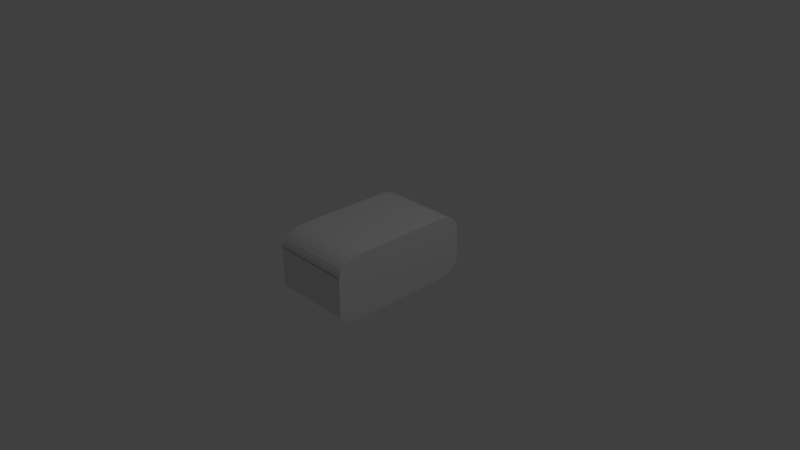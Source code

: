 # Source: spaceShip-shield.blend  (saved by Blender 2.78.0; exported with 4.5.12 LTS)
import bpy
from mathutils import Matrix  # noqa: F401  (used for matrix-valued properties, if any)

bpy.ops.wm.read_factory_settings(use_empty=True)
scene = bpy.context.scene
scene.name = 'Scene'

# ---- collections
col_collection_1 = bpy.data.collections.new('Collection 1'); scene.collection.children.link(col_collection_1)

# ---- materials (node trees are filled in below, after node groups)
mat_forceshieldmaterial = bpy.data.materials.new('ForceShieldMaterial')
mat_forceshieldmaterial.alpha_threshold = 0.0
mat_forceshieldmaterial.use_transparent_shadow = False
mat_forceshieldmaterial.roughness = 0.5

# ---- material node trees

# ---- world
world_world = bpy.data.worlds.new('World'); scene.world = world_world
world_world.color = (0.05088, 0.05088, 0.05088)
world_world.use_sun_shadow = False
world_world.sun_shadow_jitter_overblur = 0.0
world_world.cycles.sampling_method = 'MANUAL'

# ---- cameras
cam_camera = bpy.data.cameras.new('Camera')
cam_camera.clip_end = 100.0
cam_camera.lens = 35.0
cam_camera.sensor_width = 32.0
cam_camera.sensor_height = 18.0
cam_camera.ortho_scale = 7.314
cam_camera.dof.focus_distance = 0.0
cam_camera.dof.aperture_fstop = 128.0

# ---- lights
light_lamp = bpy.data.lights.new('Lamp', 'POINT')
light_lamp.transmission_factor = 0.0
light_lamp.cutoff_distance = 30.0
light_lamp.energy = 100.0
light_lamp.shadow_buffer_clip_start = 1.001
light_lamp.shadow_soft_size = 0.1
light_lamp.shadow_maximum_resolution = 0.006
light_lamp.use_absolute_resolution = True

# ---- meshes
me_cube_008 = bpy.data.meshes.new('Cube.008')
me_cube_008.from_pydata([(0.1573, -0.635, 0.3014), (0.1573, -0.635, 0.3101), (0.1575, 0.7044, 0.03895), (0.1573, 0.7038, 0.03821), (0.1573, -0.635, 0.03821), (0.1573, 0.4695, 0.5942), (0.1573, 0.238, 0.5942), (0.1573, 0.01447, 0.5942), (0.1573, -0.1996, 0.5942), (0.1573, 0.7038, 0.3014), (0.1573, -0.4007, 0.5942), (0.1573, 0.5301, 0.5843), (0.1573, 0.5866, 0.555), (0.1573, 0.6352, 0.5085), (0.1573, 0.6724, 0.4478), (0.1573, 0.6958, 0.3772), (0.1573, -0.627, 0.3772), (0.1573, -0.6036, 0.4478), (0.1573, -0.5663, 0.5085), (0.1573, -0.5178, 0.555), (0.1573, -0.4613, 0.5843), (0.1575, -0.6343, 0.03895), (0.1575, -0.6343, -0.165), (0.1575, 0.7044, -0.3689), (0.1575, 0.03504, -0.5886), (0.1575, 0.2526, -0.5886), (0.1575, -0.4001, -0.5886), (0.1575, -0.1825, -0.5886), (0.1575, -0.6343, -0.3689), (0.1575, 0.4701, -0.5886), (0.1575, -0.4607, -0.5811), (0.1575, -0.5172, -0.5592), (0.1575, -0.5657, -0.5243), (0.1575, -0.6029, -0.4788), (0.1575, -0.6264, -0.4258), (0.1575, 0.6964, -0.4258), (0.1575, 0.673, -0.4788), (0.1575, 0.6358, -0.5243), (0.1575, 0.5873, -0.5592), (0.1575, 0.5308, -0.5811), (-0.1575, -0.635, 0.3014), (-0.1575, -0.635, 0.3101), (-0.1573, 0.7044, 0.03895), (-0.1575, 0.7038, 0.03821), (-0.1575, -0.635, 0.03821), (-0.1575, 0.4695, 0.5942), (-0.1575, 0.238, 0.5942), (-0.1575, 0.01447, 0.5942), (-0.1575, -0.1996, 0.5942), (-0.1575, 0.7038, 0.3014), (-0.1575, -0.4007, 0.5942), (-0.1575, 0.5301, 0.5843), (-0.1575, 0.5866, 0.555), (-0.1575, 0.6352, 0.5085), (-0.1575, 0.6724, 0.4478), (-0.1575, 0.6958, 0.3772), (-0.1575, -0.627, 0.3772), (-0.1575, -0.6036, 0.4478), (-0.1575, -0.5663, 0.5085), (-0.1575, -0.5178, 0.555), (-0.1575, -0.4613, 0.5843), (-0.1573, -0.6343, 0.03895), (-0.1573, -0.6343, -0.165), (-0.1573, 0.7044, -0.3689), (-0.1573, 0.03504, -0.5886), (-0.1573, 0.2526, -0.5886), (-0.1573, -0.4001, -0.5886), (-0.1573, -0.1825, -0.5886), (-0.1573, -0.6343, -0.3689), (-0.1573, 0.4701, -0.5886), (-0.1573, -0.4607, -0.5811), (-0.1573, -0.5172, -0.5592), (-0.1573, -0.5657, -0.5243), (-0.1573, -0.6029, -0.4788), (-0.1573, -0.6264, -0.4258), (-0.1573, 0.6964, -0.4258), (-0.1573, 0.673, -0.4788), (-0.1573, 0.6358, -0.5243), (-0.1573, 0.5873, -0.5592), (-0.1573, 0.5308, -0.5811)], [], [(0, 1, 4, 21, 22, 28, 34, 33, 32, 31, 30, 26, 27, 24, 25, 29, 39, 38, 37, 36, 35, 23, 2, 3, 9, 15, 14, 13, 12, 11, 5, 6, 7, 8, 10, 20, 19, 18, 17, 16), (33, 34, 74, 73), (69, 65, 64, 67, 66, 70, 71, 72, 73, 74, 68, 62, 61, 44, 41, 40, 56, 57, 58, 59, 60, 50, 48, 47, 46, 45, 51, 52, 53, 54, 55, 49, 43, 42, 63, 75, 76, 77, 78, 79), (35, 36, 76, 75), (5, 11, 51, 45), (28, 22, 62, 68), (18, 19, 59, 58), (4, 1, 41, 44), (13, 14, 54, 53), (36, 37, 77, 76), (39, 29, 69, 79), (31, 32, 72, 71), (21, 4, 44, 61), (14, 15, 55, 54), (16, 17, 57, 56), (9, 3, 43, 49), (23, 35, 75, 63), (24, 27, 67, 64), (17, 18, 58, 57), (3, 2, 42, 43), (20, 10, 50, 60), (12, 13, 53, 52), (38, 39, 79, 78), (30, 31, 71, 70), (22, 21, 61, 62), (25, 24, 64, 65), (0, 16, 56, 40), (7, 6, 46, 47), (34, 28, 68, 74), (27, 26, 66, 67), (19, 20, 60, 59), (11, 12, 52, 51), (29, 25, 65, 69), (1, 0, 40, 41), (6, 5, 45, 46), (37, 38, 78, 77), (26, 30, 70, 66), (32, 33, 73, 72), (15, 9, 49, 55), (8, 7, 47, 48), (2, 23, 63, 42), (10, 8, 48, 50)])
_uv = me_cube_008.uv_layers.new(name='UVMap')
_uv.uv.foreach_set('vector', [0.0004117, 0.1526, 0.000353, 0.1768, 4.932e-05, 0.1285, 0.0004702, 0.1286, 0.0004709, 0.1099, 0.0004716, 0.09118, 0.001204, 0.08597, 0.003349, 0.08111, 0.006763, 0.07694, 0.01121, 0.07374, 0.01639, 0.07173, 0.02195, 0.07104, 0.04189, 0.07105, 0.06183, 0.07105, 0.08178, 0.07105, 0.1017, 0.07105, 0.1073, 0.07173, 0.1125, 0.07375, 0.1169, 0.07695, 0.1203, 0.08112, 0.1225, 0.08597, 0.1232, 0.09118, 0.1238, 0.1286, 0.1231, 0.1285, 0.1231, 0.1526, 0.1224, 0.1596, 0.1203, 0.1661, 0.1168, 0.1716, 0.1124, 0.1759, 0.1072, 0.1786, 0.1017, 0.1795, 0.08044, 0.1795, 0.05994, 0.1795, 0.04033, 0.1795, 0.02189, 0.1795, 0.01633, 0.1786, 0.01115, 0.1759, 0.006702, 0.1716, 0.003289, 0.1661, 0.001143, 0.1596, 0.2545, 0.2084, 0.2492, 0.2084, 0.2492, 0.1796, 0.2545, 0.1796, 0.9855, 0.07095, 0.9725, 0.07095, 0.9594, 0.07095, 0.9464, 0.07095, 0.9333, 0.07095, 0.9297, 0.0705, 0.9263, 0.06918, 0.9234, 0.06709, 0.9212, 0.06436, 0.9198, 0.06119, 0.9193, 0.05778, 0.9193, 0.04556, 0.9193, 0.03333, 0.919, 0.03364, 4.932e-05, 0.01207, 0.9193, 0.0176, 0.9197, 0.01306, 0.9211, 0.008826, 0.9234, 0.00519, 0.9263, 0.002401, 0.9297, 0.0006474, 0.9333, 4.932e-05, 0.9454, 4.932e-05, 0.9582, 4.935e-05, 0.9716, 4.934e-05, 0.9855, 4.934e-05, 0.9891, 0.0006474, 0.9925, 0.002401, 0.9954, 0.005191, 0.9976, 0.008826, 0.999, 0.01306, 0.9995, 0.0176, 0.9995, 0.03338, 1.0, 0.03289, 0.9995, 0.05778, 0.9991, 0.06119, 0.9977, 0.06436, 0.9954, 0.06709, 0.9925, 0.06918, 0.9891, 0.0705, 0.3836, 0.2084, 0.3783, 0.2084, 0.3783, 0.1796, 0.3836, 0.1796, 0.06263, 0.2084, 0.057, 0.2084, 0.057, 0.1796, 0.06263, 0.1796, 0.244, 0.2084, 0.2253, 0.2084, 0.2253, 0.1796, 0.244, 0.1796, 0.16, 0.2084, 0.1538, 0.2084, 0.1538, 0.1796, 0.16, 0.1796, 0.2061, 0.2084, 0.1811, 0.2084, 0.1811, 0.1796, 0.2061, 0.1796, 0.045, 0.2084, 0.03848, 0.2084, 0.03848, 0.1796, 0.045, 0.1796, 0.3783, 0.2084, 0.3729, 0.2084, 0.3729, 0.1796, 0.3783, 0.1796, 0.3619, 0.2084, 0.3563, 0.2084, 0.3563, 0.1796, 0.3619, 0.1796, 0.2654, 0.2084, 0.2599, 0.2084, 0.2599, 0.1796, 0.2654, 0.1796, 0.2066, 0.2084, 0.2061, 0.2084, 0.2061, 0.1796, 0.2066, 0.1796, 0.03848, 0.2084, 0.03166, 0.2084, 0.03166, 0.1796, 0.03848, 0.1796, 0.1734, 0.2084, 0.1665, 0.2084, 0.1665, 0.1796, 0.1734, 0.1796, 0.02467, 0.2084, 0.0005525, 0.2084, 0.0005526, 0.1796, 0.02467, 0.1796, 0.3889, 0.2084, 0.3836, 0.2084, 0.3836, 0.1796, 0.3889, 0.1796, 0.3164, 0.2084, 0.2965, 0.2084, 0.2965, 0.1796, 0.3164, 0.1796, 0.1665, 0.2084, 0.16, 0.2084, 0.16, 0.1796, 0.1665, 0.1796, 0.0005525, 0.2084, 4.932e-05, 0.2085, 4.953e-05, 0.1797, 0.0005526, 0.1796, 0.148, 0.2084, 0.1424, 0.2084, 0.1424, 0.1796, 0.148, 0.1796, 0.05116, 0.2084, 0.045, 0.2084, 0.045, 0.1796, 0.05116, 0.1796, 0.3675, 0.2084, 0.3619, 0.2084, 0.3619, 0.1796, 0.3675, 0.1796, 0.2709, 0.2084, 0.2654, 0.2084, 0.2654, 0.1796, 0.2709, 0.1796, 0.2253, 0.2084, 0.2066, 0.2084, 0.2066, 0.1796, 0.2253, 0.1796, 0.3364, 0.2084, 0.3164, 0.2084, 0.3164, 0.1796, 0.3364, 0.1796, 0.1803, 0.2084, 0.1734, 0.2084, 0.1734, 0.1796, 0.1803, 0.1796, 0.1043, 0.2084, 0.08384, 0.2084, 0.08384, 0.1796, 0.1043, 0.1796, 0.2492, 0.2084, 0.244, 0.2084, 0.244, 0.1796, 0.2492, 0.1796, 0.2965, 0.2084, 0.2765, 0.2084, 0.2765, 0.1796, 0.2965, 0.1796, 0.1538, 0.2084, 0.148, 0.2084, 0.148, 0.1796, 0.1538, 0.1796, 0.057, 0.2084, 0.05116, 0.2084, 0.05116, 0.1796, 0.057, 0.1796, 0.3563, 0.2084, 0.3364, 0.2084, 0.3364, 0.1796, 0.3563, 0.1796, 0.1811, 0.2084, 0.1803, 0.2084, 0.1803, 0.1796, 0.1811, 0.1796, 0.08384, 0.2084, 0.06263, 0.2084, 0.06263, 0.1796, 0.08384, 0.1796, 0.3729, 0.2084, 0.3675, 0.2084, 0.3675, 0.1796, 0.3729, 0.1796, 0.2765, 0.2084, 0.2709, 0.2084, 0.2709, 0.1796, 0.2765, 0.1796, 0.2599, 0.2084, 0.2545, 0.2084, 0.2545, 0.1796, 0.2599, 0.1796, 0.03166, 0.2084, 0.02467, 0.2084, 0.02467, 0.1796, 0.03166, 0.1796, 0.124, 0.2084, 0.1043, 0.2084, 0.1043, 0.1796, 0.124, 0.1796, 0.4263, 0.2084, 0.3889, 0.2084, 0.3889, 0.1796, 0.4263, 0.1796, 0.1424, 0.2084, 0.124, 0.2084, 0.124, 0.1796, 0.1424, 0.1796])
me_cube_008.materials.append(mat_forceshieldmaterial)
me_cube_008.use_remesh_preserve_volume = False
me_cube_008.use_remesh_preserve_attributes = False
me_cube_008.use_mirror_vertex_groups = False
me_cube_008.update()

# ---- objects
ob_forcefields = bpy.data.objects.new('forceFields', me_cube_008)
ob_lamp = bpy.data.objects.new('Lamp', light_lamp)
ob_camera = bpy.data.objects.new('Camera', cam_camera)

# ---- transforms, parenting, visibility, modifiers, constraints
ob_forcefields.location = (0.0, 0.0, 0.0)
ob_forcefields.scale = (3.5, 1.5, 0.75)
ob_forcefields.lock_rotations_4d = False
ob_forcefields.empty_display_type = 'ARROWS'
ob_forcefields.lineart.crease_threshold = 0.0
ob_lamp.location = (4.076, 1.005, 5.904)
ob_lamp.rotation_euler = (0.6503, 0.05522, 1.866)
ob_lamp.lock_rotations_4d = False
ob_lamp.empty_display_type = 'ARROWS'
ob_lamp.color = (0.0, 0.0, 0.0, 0.0)
ob_lamp.lineart.crease_threshold = 0.0
ob_camera.location = (7.481, -6.508, 5.344)
ob_camera.rotation_euler = (1.109, 0.0, 0.8149)
ob_camera.lock_rotations_4d = False
ob_camera.empty_display_type = 'ARROWS'
ob_camera.color = (0.0, 0.0, 0.0, 0.0)
ob_camera.display_type = 'WIRE'
ob_camera.lineart.crease_threshold = 0.0

# ---- collection membership
col_collection_1.objects.link(ob_forcefields)
col_collection_1.objects.link(ob_lamp)
col_collection_1.objects.link(ob_camera)

# ---- scene / render settings (as saved in the file)
scene.camera = ob_camera
scene.frame_start = 1; scene.frame_end = 250; scene.frame_set(1)
scene.render.engine = 'BLENDER_EEVEE_NEXT'
scene.render.resolution_percentage = 50
scene.render.dither_intensity = 0.0
scene.cycles.use_denoising = False
scene.cycles.samples = 128
scene.cycles.sampling_pattern = 'TABULATED_SOBOL'
scene.cycles.light_sampling_threshold = 0.0
scene.cycles.use_adaptive_sampling = False
scene.cycles.use_light_tree = False
scene.cycles.blur_glossy = 0.0
scene.cycles.sample_clamp_indirect = 0.0
scene.view_settings.view_transform = 'Standard'
bpy.context.view_layer.update()
